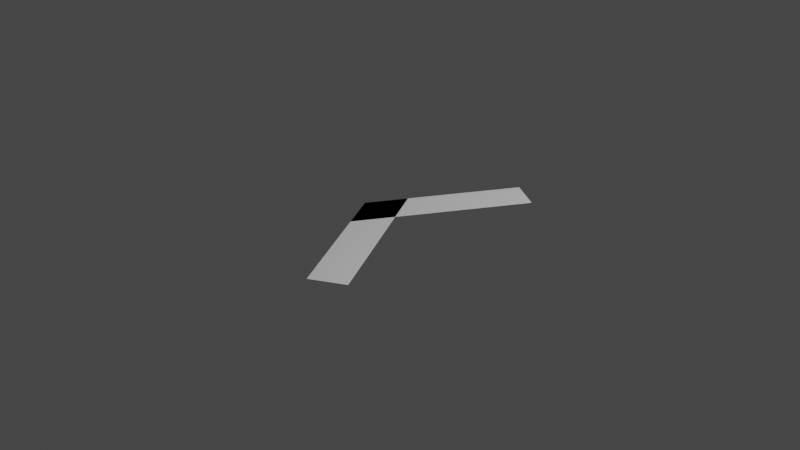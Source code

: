 # Source: tubro.blend  (saved by Blender 3.5.10; exported with 4.5.12 LTS)
import bpy
from mathutils import Matrix  # noqa: F401  (used for matrix-valued properties, if any)

bpy.ops.wm.read_factory_settings(use_empty=True)
scene = bpy.context.scene
scene.name = 'Scene'

# ---- collections
col_collection = bpy.data.collections.new('Collection'); scene.collection.children.link(col_collection)

# ---- world
world_world = bpy.data.worlds.new('World'); scene.world = world_world
world_world.use_nodes = True; world_world.node_tree.nodes.clear()
_N = world_world.node_tree.nodes; _L = world_world.node_tree.links
n0 = _N.new('ShaderNodeOutputWorld'); n0.name = 'World Output'; n0.location = (300, 300)
n1 = _N.new('ShaderNodeBackground'); n1.name = 'Background'; n1.location = (10, 300)
n1.inputs[0].default_value = (0.05088, 0.05088, 0.05088, 1.0)
_L.new(n1.outputs[0], n0.inputs[0])
n0.is_active_output = True
world_world.color = (0.05088, 0.05088, 0.05088)
world_world.use_sun_shadow = False
world_world.sun_shadow_jitter_overblur = 0.0

# ---- cameras
cam_camera = bpy.data.cameras.new('Camera')
cam_camera.clip_end = 100.0
cam_camera.ortho_scale = 7.314

# ---- lights
light_light = bpy.data.lights.new('Light', 'POINT')
light_light.transmission_factor = 0.0
light_light.energy = 1000.0
light_light.shadow_soft_size = 0.1
light_light.shadow_maximum_resolution = 0.006
light_light.use_absolute_resolution = True

# ---- meshes
me_plane = bpy.data.meshes.new('Plane')
me_plane.from_pydata([(-1.0, -1.0, 0.0), (-0.1928, -1.33, 0.0), (1.0, -1.0, 0.0), (-1.193, 7.33, 0.0), (-1.0, 1.0, 0.0), (-0.5392, -2.33, 0.0), (1.0, 1.0, 0.0), (-1.539, 6.33, 0.0), (-0.3106, -0.3106, 0.0), (-0.6928, -1.0, 0.0), (-0.7246, -0.7246, 0.0), (-0.2309, -1.0, 0.0), (-0.4619, 1.0, 0.0), (-0.9238, 1.0, 0.0)], [(1, 11), (0, 4), (1, 5), (0, 9), (4, 13), (5, 9)], [(11, 2, 6, 12, 8), (11, 8, 10, 9), (10, 8, 12, 13), (3, 7, 13, 12), (11, 8, 10, 9), (10, 8, 12, 13)])
_uv = me_plane.uv_layers.new(name='UVMap')
_uv.uv.foreach_set('vector', [0.3845, 0.0, 1.0, 0.0, 1.0, 1.0, 0.2691, 1.0, 0.3447, 0.3447, 0.3845, 0.0, 0.3447, 0.3447, 0.1377, 0.1377, 0.1536, 0.0, 0.1377, 0.1377, 0.3447, 0.3447, 0.2691, 1.0, 0.03812, 1.0, 1.0, 0.0, 1.0, 1.0, 0.3845, 1.0, 0.2691, 0.0, 0.03812, 0.0, 0.1177, 0.0, 0.1854, 1.0, 0.1536, 1.0, 0.1854, 1.0, 0.1177, 0.0, 0.2691, 0.0, 0.3845, 1.0])
me_plane.update()

# ---- objects
ob_light = bpy.data.objects.new('Light', light_light)
ob_camera = bpy.data.objects.new('Camera', cam_camera)
ob_plane = bpy.data.objects.new('Plane', me_plane)

# ---- transforms, parenting, visibility, modifiers, constraints
ob_light.location = (4.076, 1.005, 5.904)
ob_light.rotation_euler = (0.6503, 0.05522, 1.866)
ob_light.lock_rotations_4d = False
ob_light.empty_display_type = 'ARROWS'
ob_light.color = (0.0, 0.0, 0.0, 0.0)
ob_light.lineart.crease_threshold = 0.0
ob_camera.location = (7.359, -6.926, 4.958)
ob_camera.rotation_euler = (1.109, 0.0, 0.8149)
ob_camera.lock_rotations_4d = False
ob_camera.empty_display_type = 'ARROWS'
ob_camera.color = (0.0, 0.0, 0.0, 0.0)
ob_camera.display_type = 'WIRE'
ob_camera.lineart.crease_threshold = 0.0
ob_plane.location = (0.0, -0.5016, 0.0)
ob_plane.rotation_euler = (0.0, 0.0, -1.047)
ob_plane.scale = (1.0, 0.2, 1.0)

# ---- collection membership
col_collection.objects.link(ob_light)
col_collection.objects.link(ob_camera)
col_collection.objects.link(ob_plane)

# ---- scene / render settings (as saved in the file)
scene.camera = ob_camera
scene.frame_start = 1; scene.frame_end = 250; scene.frame_set(1)
scene.render.engine = 'BLENDER_EEVEE_NEXT'
scene.cycles.sampling_pattern = 'TABULATED_SOBOL'
scene.view_settings.view_transform = 'Filmic'
bpy.context.view_layer.update()
